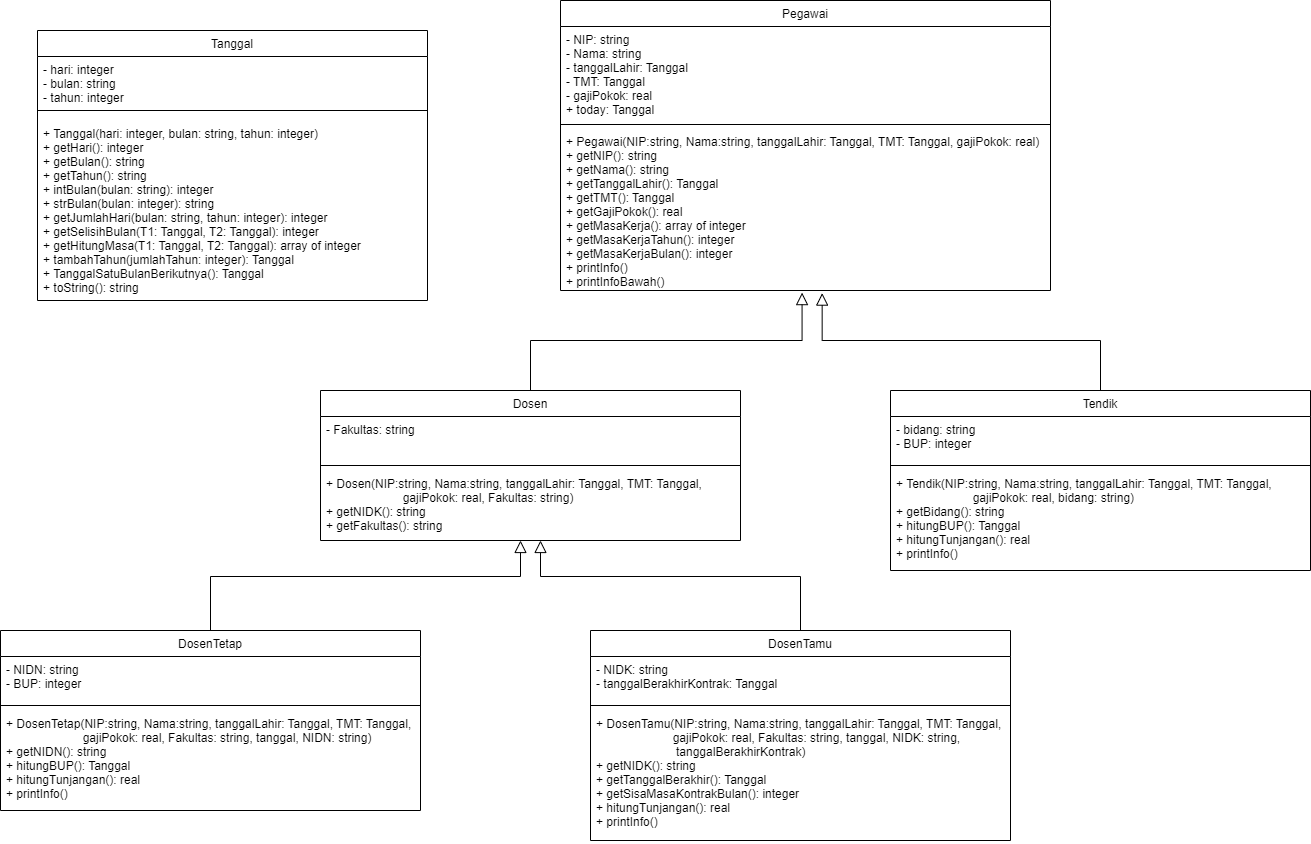

The diagram above was exported from draw.io. Its source (the exported page's mxGraphModel, read from the mxfile embedded in the PNG):
<mxGraphModel dx="3804" dy="3208" grid="1" gridSize="10" guides="1" tooltips="1" connect="1" arrows="1" fold="1" page="1" pageScale="1" pageWidth="827" pageHeight="1169" math="0" shadow="0">
  <root>
    <mxCell id="WIyWlLk6GJQsqaUBKTNV-0" />
    <mxCell id="WIyWlLk6GJQsqaUBKTNV-1" parent="WIyWlLk6GJQsqaUBKTNV-0" />
    <mxCell id="zkfFHV4jXpPFQw0GAbJ--13" value="Tanggal" style="swimlane;fontStyle=0;align=center;verticalAlign=top;childLayout=stackLayout;horizontal=1;startSize=26;horizontalStack=0;resizeParent=1;resizeLast=0;collapsible=1;marginBottom=0;rounded=0;shadow=0;strokeWidth=1;" parent="WIyWlLk6GJQsqaUBKTNV-1" vertex="1">
      <mxGeometry x="-803" y="-2230" width="390" height="270" as="geometry">
        <mxRectangle x="340" y="380" width="170" height="26" as="alternateBounds" />
      </mxGeometry>
    </mxCell>
    <mxCell id="zkfFHV4jXpPFQw0GAbJ--14" value="- hari: integer&#10;- bulan: string&#10;- tahun: integer" style="text;align=left;verticalAlign=top;spacingLeft=4;spacingRight=4;overflow=hidden;rotatable=0;points=[[0,0.5],[1,0.5]];portConstraint=eastwest;" parent="zkfFHV4jXpPFQw0GAbJ--13" vertex="1">
      <mxGeometry y="26" width="390" height="44" as="geometry" />
    </mxCell>
    <mxCell id="zkfFHV4jXpPFQw0GAbJ--15" value="" style="line;html=1;strokeWidth=1;align=left;verticalAlign=middle;spacingTop=-1;spacingLeft=3;spacingRight=3;rotatable=0;labelPosition=right;points=[];portConstraint=eastwest;" parent="zkfFHV4jXpPFQw0GAbJ--13" vertex="1">
      <mxGeometry y="70" width="390" height="20" as="geometry" />
    </mxCell>
    <mxCell id="yJvMcbinDmJfvwpgaEnG-10" value="+ Tanggal(hari: integer, bulan: string, tahun: integer)&#10;+ getHari(): integer&#10;+ getBulan(): string&#10;+ getTahun(): string&#10;+ intBulan(bulan: string): integer&#10;+ strBulan(bulan: integer): string&#10;+ getJumlahHari(bulan: string, tahun: integer): integer&#10;+ getSelisihBulan(T1: Tanggal, T2: Tanggal): integer&#10;+ getHitungMasa(T1: Tanggal, T2: Tanggal): array of integer&#10;+ tambahTahun(jumlahTahun: integer): Tanggal&#10;+ TanggalSatuBulanBerikutnya(): Tanggal&#10;+ toString(): string" style="text;align=left;verticalAlign=top;spacingLeft=4;spacingRight=4;overflow=hidden;rotatable=0;points=[[0,0.5],[1,0.5]];portConstraint=eastwest;" parent="zkfFHV4jXpPFQw0GAbJ--13" vertex="1">
      <mxGeometry y="90" width="390" height="180" as="geometry" />
    </mxCell>
    <mxCell id="zkfFHV4jXpPFQw0GAbJ--16" value="" style="endArrow=block;endSize=10;endFill=0;shadow=0;strokeWidth=1;rounded=0;curved=0;edgeStyle=elbowEdgeStyle;elbow=vertical;exitX=0.5;exitY=0;exitDx=0;exitDy=0;entryX=0.493;entryY=1.013;entryDx=0;entryDy=0;entryPerimeter=0;" parent="WIyWlLk6GJQsqaUBKTNV-1" edge="1" target="yJvMcbinDmJfvwpgaEnG-7" source="VhZhgynwruvtXR4lRl3M-4">
      <mxGeometry width="160" relative="1" as="geometry">
        <mxPoint x="-30" y="-1960" as="sourcePoint" />
        <mxPoint x="-40" y="-1950" as="targetPoint" />
        <Array as="points">
          <mxPoint x="-170" y="-1920" />
        </Array>
      </mxGeometry>
    </mxCell>
    <mxCell id="yJvMcbinDmJfvwpgaEnG-0" value="Pegawai" style="swimlane;fontStyle=0;align=center;verticalAlign=top;childLayout=stackLayout;horizontal=1;startSize=26;horizontalStack=0;resizeParent=1;resizeLast=0;collapsible=1;marginBottom=0;rounded=0;shadow=0;strokeWidth=1;" parent="WIyWlLk6GJQsqaUBKTNV-1" vertex="1">
      <mxGeometry x="-280" y="-2260" width="490" height="290" as="geometry">
        <mxRectangle x="550" y="140" width="160" height="26" as="alternateBounds" />
      </mxGeometry>
    </mxCell>
    <mxCell id="yJvMcbinDmJfvwpgaEnG-1" value="- NIP: string&#10;- Nama: string&#10;- tanggalLahir: Tanggal&#10;- TMT: Tanggal&#10;- gajiPokok: real&#10;+ today: Tanggal &#10;" style="text;align=left;verticalAlign=top;spacingLeft=4;spacingRight=4;overflow=hidden;rotatable=0;points=[[0,0.5],[1,0.5]];portConstraint=eastwest;" parent="yJvMcbinDmJfvwpgaEnG-0" vertex="1">
      <mxGeometry y="26" width="490" height="94" as="geometry" />
    </mxCell>
    <mxCell id="yJvMcbinDmJfvwpgaEnG-6" value="" style="line;html=1;strokeWidth=1;align=left;verticalAlign=middle;spacingTop=-1;spacingLeft=3;spacingRight=3;rotatable=0;labelPosition=right;points=[];portConstraint=eastwest;" parent="yJvMcbinDmJfvwpgaEnG-0" vertex="1">
      <mxGeometry y="120" width="490" height="8" as="geometry" />
    </mxCell>
    <mxCell id="yJvMcbinDmJfvwpgaEnG-7" value="+ Pegawai(NIP:string, Nama:string, tanggalLahir: Tanggal, TMT: Tanggal, gajiPokok: real) &#10;+ getNIP(): string&#10;+ getNama(): string&#10;+ getTanggalLahir(): Tanggal&#10;+ getTMT(): Tanggal&#10;+ getGajiPokok(): real&#10;+ getMasaKerja(): array of integer&#10;+ getMasaKerjaTahun(): integer&#10;+ getMasaKerjaBulan(): integer&#10;+ printInfo()&#10;+ printInfoBawah()" style="text;align=left;verticalAlign=top;spacingLeft=4;spacingRight=4;overflow=hidden;rotatable=0;points=[[0,0.5],[1,0.5]];portConstraint=eastwest;" parent="yJvMcbinDmJfvwpgaEnG-0" vertex="1">
      <mxGeometry y="128" width="490" height="162" as="geometry" />
    </mxCell>
    <mxCell id="yJvMcbinDmJfvwpgaEnG-12" value="DosenTamu" style="swimlane;fontStyle=0;align=center;verticalAlign=top;childLayout=stackLayout;horizontal=1;startSize=26;horizontalStack=0;resizeParent=1;resizeLast=0;collapsible=1;marginBottom=0;rounded=0;shadow=0;strokeWidth=1;" parent="WIyWlLk6GJQsqaUBKTNV-1" vertex="1">
      <mxGeometry x="-250" y="-1630" width="420" height="210" as="geometry">
        <mxRectangle x="340" y="380" width="170" height="26" as="alternateBounds" />
      </mxGeometry>
    </mxCell>
    <mxCell id="yJvMcbinDmJfvwpgaEnG-13" value="- NIDK: string&#10;- tanggalBerakhirKontrak: Tanggal" style="text;align=left;verticalAlign=top;spacingLeft=4;spacingRight=4;overflow=hidden;rotatable=0;points=[[0,0.5],[1,0.5]];portConstraint=eastwest;" parent="yJvMcbinDmJfvwpgaEnG-12" vertex="1">
      <mxGeometry y="26" width="420" height="44" as="geometry" />
    </mxCell>
    <mxCell id="yJvMcbinDmJfvwpgaEnG-14" value="" style="line;html=1;strokeWidth=1;align=left;verticalAlign=middle;spacingTop=-1;spacingLeft=3;spacingRight=3;rotatable=0;labelPosition=right;points=[];portConstraint=eastwest;" parent="yJvMcbinDmJfvwpgaEnG-12" vertex="1">
      <mxGeometry y="70" width="420" height="10" as="geometry" />
    </mxCell>
    <mxCell id="yJvMcbinDmJfvwpgaEnG-15" value="+ DosenTamu(NIP:string, Nama:string, tanggalLahir: Tanggal, TMT: Tanggal, &#10;                       gajiPokok: real, Fakultas: string, tanggal, NIDK: string,&#10;                        tanggalBerakhirKontrak) &#10;+ getNIDK(): string&#10;+ getTanggalBerakhir(): Tanggal&#10;+ getSisaMasaKontrakBulan(): integer&#10;+ hitungTunjangan(): real&#10;+ printInfo()" style="text;align=left;verticalAlign=top;spacingLeft=4;spacingRight=4;overflow=hidden;rotatable=0;points=[[0,0.5],[1,0.5]];portConstraint=eastwest;" parent="yJvMcbinDmJfvwpgaEnG-12" vertex="1">
      <mxGeometry y="80" width="420" height="130" as="geometry" />
    </mxCell>
    <mxCell id="yJvMcbinDmJfvwpgaEnG-17" value="DosenTetap" style="swimlane;fontStyle=0;align=center;verticalAlign=top;childLayout=stackLayout;horizontal=1;startSize=26;horizontalStack=0;resizeParent=1;resizeLast=0;collapsible=1;marginBottom=0;rounded=0;shadow=0;strokeWidth=1;" parent="WIyWlLk6GJQsqaUBKTNV-1" vertex="1">
      <mxGeometry x="-840" y="-1630" width="420" height="180" as="geometry">
        <mxRectangle x="340" y="380" width="170" height="26" as="alternateBounds" />
      </mxGeometry>
    </mxCell>
    <mxCell id="yJvMcbinDmJfvwpgaEnG-18" value="- NIDN: string&#10;- BUP: integer" style="text;align=left;verticalAlign=top;spacingLeft=4;spacingRight=4;overflow=hidden;rotatable=0;points=[[0,0.5],[1,0.5]];portConstraint=eastwest;" parent="yJvMcbinDmJfvwpgaEnG-17" vertex="1">
      <mxGeometry y="26" width="420" height="44" as="geometry" />
    </mxCell>
    <mxCell id="yJvMcbinDmJfvwpgaEnG-19" value="" style="line;html=1;strokeWidth=1;align=left;verticalAlign=middle;spacingTop=-1;spacingLeft=3;spacingRight=3;rotatable=0;labelPosition=right;points=[];portConstraint=eastwest;" parent="yJvMcbinDmJfvwpgaEnG-17" vertex="1">
      <mxGeometry y="70" width="420" height="10" as="geometry" />
    </mxCell>
    <mxCell id="yJvMcbinDmJfvwpgaEnG-20" value="+ DosenTetap(NIP:string, Nama:string, tanggalLahir: Tanggal, TMT: Tanggal, &#10;                       gajiPokok: real, Fakultas: string, tanggal, NIDN: string) &#10;+ getNIDN(): string&#10;+ hitungBUP(): Tanggal&#10;+ hitungTunjangan(): real&#10;+ printInfo()&#10;&#10;" style="text;align=left;verticalAlign=top;spacingLeft=4;spacingRight=4;overflow=hidden;rotatable=0;points=[[0,0.5],[1,0.5]];portConstraint=eastwest;" parent="yJvMcbinDmJfvwpgaEnG-17" vertex="1">
      <mxGeometry y="80" width="420" height="100" as="geometry" />
    </mxCell>
    <mxCell id="yJvMcbinDmJfvwpgaEnG-21" value="Tendik" style="swimlane;fontStyle=0;align=center;verticalAlign=top;childLayout=stackLayout;horizontal=1;startSize=26;horizontalStack=0;resizeParent=1;resizeLast=0;collapsible=1;marginBottom=0;rounded=0;shadow=0;strokeWidth=1;" parent="WIyWlLk6GJQsqaUBKTNV-1" vertex="1">
      <mxGeometry x="50" y="-1870" width="420" height="180" as="geometry">
        <mxRectangle x="340" y="380" width="170" height="26" as="alternateBounds" />
      </mxGeometry>
    </mxCell>
    <mxCell id="yJvMcbinDmJfvwpgaEnG-22" value="- bidang: string&#10;- BUP: integer" style="text;align=left;verticalAlign=top;spacingLeft=4;spacingRight=4;overflow=hidden;rotatable=0;points=[[0,0.5],[1,0.5]];portConstraint=eastwest;" parent="yJvMcbinDmJfvwpgaEnG-21" vertex="1">
      <mxGeometry y="26" width="420" height="44" as="geometry" />
    </mxCell>
    <mxCell id="yJvMcbinDmJfvwpgaEnG-23" value="" style="line;html=1;strokeWidth=1;align=left;verticalAlign=middle;spacingTop=-1;spacingLeft=3;spacingRight=3;rotatable=0;labelPosition=right;points=[];portConstraint=eastwest;" parent="yJvMcbinDmJfvwpgaEnG-21" vertex="1">
      <mxGeometry y="70" width="420" height="10" as="geometry" />
    </mxCell>
    <mxCell id="yJvMcbinDmJfvwpgaEnG-24" value="+ Tendik(NIP:string, Nama:string, tanggalLahir: Tanggal, TMT: Tanggal, &#10;                       gajiPokok: real, bidang: string) &#10;+ getBidang(): string&#10;+ hitungBUP(): Tanggal&#10;+ hitungTunjangan(): real&#10;+ printInfo()&#10;&#10;" style="text;align=left;verticalAlign=top;spacingLeft=4;spacingRight=4;overflow=hidden;rotatable=0;points=[[0,0.5],[1,0.5]];portConstraint=eastwest;" parent="yJvMcbinDmJfvwpgaEnG-21" vertex="1">
      <mxGeometry y="80" width="420" height="100" as="geometry" />
    </mxCell>
    <mxCell id="VhZhgynwruvtXR4lRl3M-4" value="Dosen" style="swimlane;fontStyle=0;align=center;verticalAlign=top;childLayout=stackLayout;horizontal=1;startSize=26;horizontalStack=0;resizeParent=1;resizeLast=0;collapsible=1;marginBottom=0;rounded=0;shadow=0;strokeWidth=1;" vertex="1" parent="WIyWlLk6GJQsqaUBKTNV-1">
      <mxGeometry x="-520" y="-1870" width="420" height="150" as="geometry">
        <mxRectangle x="340" y="380" width="170" height="26" as="alternateBounds" />
      </mxGeometry>
    </mxCell>
    <mxCell id="VhZhgynwruvtXR4lRl3M-5" value="- Fakultas: string" style="text;align=left;verticalAlign=top;spacingLeft=4;spacingRight=4;overflow=hidden;rotatable=0;points=[[0,0.5],[1,0.5]];portConstraint=eastwest;" vertex="1" parent="VhZhgynwruvtXR4lRl3M-4">
      <mxGeometry y="26" width="420" height="44" as="geometry" />
    </mxCell>
    <mxCell id="VhZhgynwruvtXR4lRl3M-6" value="" style="line;html=1;strokeWidth=1;align=left;verticalAlign=middle;spacingTop=-1;spacingLeft=3;spacingRight=3;rotatable=0;labelPosition=right;points=[];portConstraint=eastwest;" vertex="1" parent="VhZhgynwruvtXR4lRl3M-4">
      <mxGeometry y="70" width="420" height="10" as="geometry" />
    </mxCell>
    <mxCell id="VhZhgynwruvtXR4lRl3M-7" value="+ Dosen(NIP:string, Nama:string, tanggalLahir: Tanggal, TMT: Tanggal, &#10;                       gajiPokok: real, Fakultas: string) &#10;+ getNIDK(): string&#10;+ getFakultas(): string" style="text;align=left;verticalAlign=top;spacingLeft=4;spacingRight=4;overflow=hidden;rotatable=0;points=[[0,0.5],[1,0.5]];portConstraint=eastwest;" vertex="1" parent="VhZhgynwruvtXR4lRl3M-4">
      <mxGeometry y="80" width="420" height="70" as="geometry" />
    </mxCell>
    <mxCell id="VhZhgynwruvtXR4lRl3M-16" value="" style="endArrow=block;endSize=10;endFill=0;shadow=0;strokeWidth=1;rounded=0;curved=0;edgeStyle=elbowEdgeStyle;elbow=vertical;exitX=0.5;exitY=0;exitDx=0;exitDy=0;entryX=0.534;entryY=1.016;entryDx=0;entryDy=0;entryPerimeter=0;" edge="1" parent="WIyWlLk6GJQsqaUBKTNV-1" source="yJvMcbinDmJfvwpgaEnG-21" target="yJvMcbinDmJfvwpgaEnG-7">
      <mxGeometry width="160" relative="1" as="geometry">
        <mxPoint x="-300" y="-1865.99" as="sourcePoint" />
        <mxPoint x="-20" y="-1950" as="targetPoint" />
        <Array as="points">
          <mxPoint x="-160" y="-1920" />
        </Array>
      </mxGeometry>
    </mxCell>
    <mxCell id="VhZhgynwruvtXR4lRl3M-17" value="" style="endArrow=block;endSize=10;endFill=0;shadow=0;strokeWidth=1;rounded=0;curved=0;edgeStyle=elbowEdgeStyle;elbow=vertical;exitX=0.5;exitY=0;exitDx=0;exitDy=0;entryX=0.51;entryY=1.041;entryDx=0;entryDy=0;entryPerimeter=0;" edge="1" parent="WIyWlLk6GJQsqaUBKTNV-1" source="yJvMcbinDmJfvwpgaEnG-12">
      <mxGeometry width="160" relative="1" as="geometry">
        <mxPoint x="-19.899999999999977" y="-1634" as="sourcePoint" />
        <mxPoint x="-299.9999999999999" y="-1720.0039999999965" as="targetPoint" />
        <Array as="points">
          <mxPoint x="-439.9" y="-1684" />
        </Array>
      </mxGeometry>
    </mxCell>
    <mxCell id="VhZhgynwruvtXR4lRl3M-18" value="" style="endArrow=block;endSize=10;endFill=0;shadow=0;strokeWidth=1;rounded=0;curved=0;edgeStyle=elbowEdgeStyle;elbow=vertical;entryX=0.51;entryY=1.041;entryDx=0;entryDy=0;entryPerimeter=0;exitX=0.5;exitY=0;exitDx=0;exitDy=0;" edge="1" parent="WIyWlLk6GJQsqaUBKTNV-1" source="yJvMcbinDmJfvwpgaEnG-17">
      <mxGeometry width="160" relative="1" as="geometry">
        <mxPoint x="-500" y="-1660" as="sourcePoint" />
        <mxPoint x="-319.9999999999999" y="-1720.0039999999965" as="targetPoint" />
        <Array as="points">
          <mxPoint x="-459.9" y="-1684" />
        </Array>
      </mxGeometry>
    </mxCell>
  </root>
</mxGraphModel>